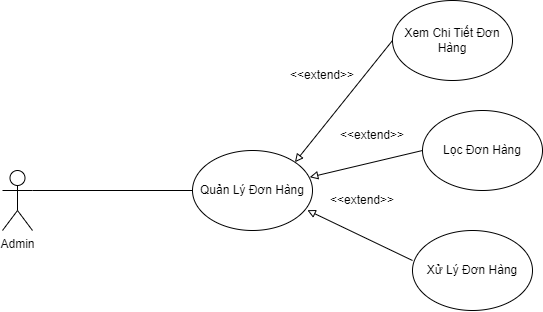

The diagram above was exported from draw.io. Its source (the exported page's mxGraphModel, read from the mxfile embedded in the PNG):
<mxGraphModel dx="1021" dy="558" grid="1" gridSize="10" guides="1" tooltips="1" connect="1" arrows="1" fold="1" page="1" pageScale="1" pageWidth="827" pageHeight="1169" math="0" shadow="0">
  <root>
    <mxCell id="0" />
    <mxCell id="1" parent="0" />
    <mxCell id="0w281PB1gUTqDKqIWzbn-2" value="Admin" style="shape=umlActor;verticalLabelPosition=bottom;verticalAlign=top;html=1;outlineConnect=0;" vertex="1" parent="1">
      <mxGeometry x="200" y="180" width="30" height="60" as="geometry" />
    </mxCell>
    <mxCell id="0w281PB1gUTqDKqIWzbn-3" value="Quản Lý Đơn Hàng" style="ellipse;whiteSpace=wrap;html=1;" vertex="1" parent="1">
      <mxGeometry x="390" y="160" width="120" height="80" as="geometry" />
    </mxCell>
    <mxCell id="0w281PB1gUTqDKqIWzbn-5" value="" style="endArrow=none;html=1;rounded=0;exitX=1;exitY=0.3333333333333333;exitDx=0;exitDy=0;exitPerimeter=0;entryX=0;entryY=0.5;entryDx=0;entryDy=0;" edge="1" parent="1" source="0w281PB1gUTqDKqIWzbn-2" target="0w281PB1gUTqDKqIWzbn-3">
      <mxGeometry width="50" height="50" relative="1" as="geometry">
        <mxPoint x="250" y="120" as="sourcePoint" />
        <mxPoint x="417.57359312880715" y="181.71572875253804" as="targetPoint" />
      </mxGeometry>
    </mxCell>
    <mxCell id="0w281PB1gUTqDKqIWzbn-6" value="Xem Chi Tiết Đơn Hàng" style="ellipse;whiteSpace=wrap;html=1;" vertex="1" parent="1">
      <mxGeometry x="590" y="10" width="120" height="80" as="geometry" />
    </mxCell>
    <mxCell id="0w281PB1gUTqDKqIWzbn-8" value="" style="endArrow=block;html=1;rounded=0;exitX=0;exitY=0.5;exitDx=0;exitDy=0;entryX=1;entryY=0;entryDx=0;entryDy=0;endFill=0;" edge="1" parent="1" source="0w281PB1gUTqDKqIWzbn-6" target="0w281PB1gUTqDKqIWzbn-3">
      <mxGeometry width="50" height="50" relative="1" as="geometry">
        <mxPoint x="390" y="280" as="sourcePoint" />
        <mxPoint x="440" y="230" as="targetPoint" />
      </mxGeometry>
    </mxCell>
    <mxCell id="0w281PB1gUTqDKqIWzbn-25" value="&amp;lt;&amp;lt;extend&amp;gt;&amp;gt;" style="text;html=1;strokeColor=none;fillColor=none;align=center;verticalAlign=middle;whiteSpace=wrap;rounded=0;" vertex="1" parent="1">
      <mxGeometry x="490" y="70" width="60" height="30" as="geometry" />
    </mxCell>
    <mxCell id="0w281PB1gUTqDKqIWzbn-32" value="Lọc Đơn Hàng" style="ellipse;whiteSpace=wrap;html=1;" vertex="1" parent="1">
      <mxGeometry x="620" y="120" width="120" height="80" as="geometry" />
    </mxCell>
    <mxCell id="0w281PB1gUTqDKqIWzbn-33" value="Xử Lý Đơn Hàng" style="ellipse;whiteSpace=wrap;html=1;" vertex="1" parent="1">
      <mxGeometry x="610" y="240" width="120" height="80" as="geometry" />
    </mxCell>
    <mxCell id="0w281PB1gUTqDKqIWzbn-34" value="" style="endArrow=block;html=1;rounded=0;exitX=0;exitY=0.5;exitDx=0;exitDy=0;entryX=0.977;entryY=0.334;entryDx=0;entryDy=0;endFill=0;entryPerimeter=0;" edge="1" parent="1" source="0w281PB1gUTqDKqIWzbn-32" target="0w281PB1gUTqDKqIWzbn-3">
      <mxGeometry width="50" height="50" relative="1" as="geometry">
        <mxPoint x="600" y="60" as="sourcePoint" />
        <mxPoint x="502.42640687119274" y="181.7157287525381" as="targetPoint" />
      </mxGeometry>
    </mxCell>
    <mxCell id="0w281PB1gUTqDKqIWzbn-35" value="" style="endArrow=block;html=1;rounded=0;exitX=0;exitY=0.375;exitDx=0;exitDy=0;entryX=0.957;entryY=0.746;entryDx=0;entryDy=0;endFill=0;entryPerimeter=0;exitPerimeter=0;" edge="1" parent="1" source="0w281PB1gUTqDKqIWzbn-33" target="0w281PB1gUTqDKqIWzbn-3">
      <mxGeometry width="50" height="50" relative="1" as="geometry">
        <mxPoint x="610" y="70" as="sourcePoint" />
        <mxPoint x="512.4264068711927" y="191.7157287525381" as="targetPoint" />
      </mxGeometry>
    </mxCell>
    <mxCell id="0w281PB1gUTqDKqIWzbn-36" value="&amp;lt;&amp;lt;extend&amp;gt;&amp;gt;" style="text;html=1;strokeColor=none;fillColor=none;align=center;verticalAlign=middle;whiteSpace=wrap;rounded=0;" vertex="1" parent="1">
      <mxGeometry x="540" y="130" width="60" height="30" as="geometry" />
    </mxCell>
    <mxCell id="0w281PB1gUTqDKqIWzbn-37" value="&amp;lt;&amp;lt;extend&amp;gt;&amp;gt;" style="text;html=1;strokeColor=none;fillColor=none;align=center;verticalAlign=middle;whiteSpace=wrap;rounded=0;" vertex="1" parent="1">
      <mxGeometry x="530" y="195" width="60" height="30" as="geometry" />
    </mxCell>
  </root>
</mxGraphModel>